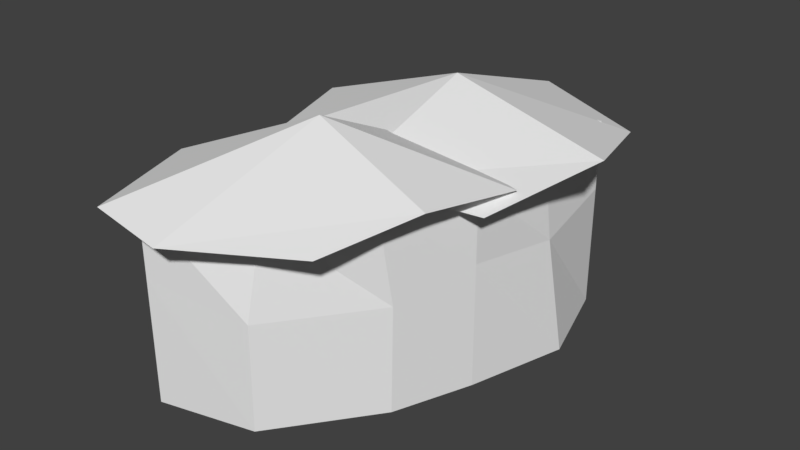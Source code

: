 # Source: tileset.blend  (saved by Blender 2.79.0; exported with 4.5.12 LTS)
import bpy
from mathutils import Matrix  # noqa: F401  (used for matrix-valued properties, if any)

bpy.ops.wm.read_factory_settings(use_empty=True)
scene = bpy.context.scene
scene.name = 'Scene'

# ---- collections
col_collection_1 = bpy.data.collections.new('Collection 1'); scene.collection.children.link(col_collection_1)

# ---- world
world_world = bpy.data.worlds.new('World'); scene.world = world_world
world_world.color = (0.05088, 0.05088, 0.05088)
world_world.use_sun_shadow = False
world_world.sun_shadow_jitter_overblur = 0.0
world_world.cycles.sampling_method = 'MANUAL'

# ---- meshes
me_cube_005 = bpy.data.meshes.new('Cube.005')
me_cube_005.from_pydata([(-0.5938, -0.6299, 0.998), (-0.5938, 0.5947, 0.9417), (0.3149, -0.3165, 0.9333), (0.6308, 0.5947, 0.998), (0.01849, 0.7963, 0.998), (-0.2388, -0.6399, 0.9333), (-0.7954, -0.01757, 0.998), (0.5311, 0.1025, 1.046), (-0.1286, 0.2044, 1.264), (-0.08064, 0.1489, 0.7537)], [], [(8, 6, 0, 5), (7, 8, 5, 2), (3, 4, 8, 7), (4, 1, 6, 8), (2, 5, 9), (5, 0, 9), (3, 7, 9), (7, 2, 9)])
_uv = me_cube_005.uv_layers.new(name='UVMap')
_uv.uv.foreach_set('vector', [0.4675, 0.5878, 0.0, 0.4333, 0.1413, 0.006951, 0.3903, 0.0, 0.9301, 0.5169, 0.4675, 0.5878, 0.3903, 0.0, 0.7785, 0.2252, 1.0, 0.8596, 0.5707, 1.0, 0.4675, 0.5878, 0.9301, 0.5169, 0.5707, 1.0, 0.1413, 0.8596, 0.0, 0.4333, 0.4675, 0.5878, 0.7785, 0.2252, 0.3903, 0.0, 0.5012, 0.5492, 0.3903, 0.0, 0.1413, 0.006951, 0.5012, 0.5492, 1.0, 0.8596, 0.9301, 0.5169, 0.5012, 0.5492, 0.9301, 0.5169, 0.7785, 0.2252, 0.5012, 0.5492])
me_cube_005.use_remesh_preserve_volume = False
me_cube_005.use_remesh_preserve_attributes = False
me_cube_005.use_mirror_vertex_groups = False
me_cube_005.update()
me_cube_004 = bpy.data.meshes.new('Cube.004')
me_cube_004.from_pydata([(-0.6052, -0.6052, 1.003), (-0.6052, 0.6052, 0.9368), (0.6052, -0.6052, 0.9368), (0.6052, 0.6052, 0.9368), (0.0, 0.8045, 1.003), (0.0, -0.8045, 1.003), (-0.8045, 0.0, 1.003), (0.8045, 0.0, 1.046), (0.0, 0.0, 1.266), (0.0, 0.0, 0.7032)], [], [(8, 6, 0, 5), (7, 8, 5, 2), (3, 4, 8, 7), (4, 1, 6, 8), (4, 3, 9), (3, 7, 9), (1, 4, 9), (7, 2, 9), (6, 1, 9), (0, 6, 9), (2, 5, 9), (5, 0, 9)])
_uv = me_cube_004.uv_layers.new(name='UVMap')
_uv.uv.foreach_set('vector', [0.5, 0.5, 0.0, 0.5, 0.1238, 0.1238, 0.5, 0.0, 1.0, 0.5, 0.5, 0.5, 0.5, 0.0, 0.8762, 0.1238, 0.8762, 0.8762, 0.5, 1.0, 0.5, 0.5, 1.0, 0.5, 0.5, 1.0, 0.1238, 0.8762, 0.0, 0.5, 0.5, 0.5, 0.5, 1.0, 0.8762, 0.8762, 0.5, 0.5, 0.8762, 0.8762, 1.0, 0.5, 0.5, 0.5, 0.1238, 0.8762, 0.5, 1.0, 0.5, 0.5, 1.0, 0.5, 0.8762, 0.1238, 0.5, 0.5, 0.0, 0.5, 0.1238, 0.8762, 0.5, 0.5, 0.1238, 0.1238, 0.0, 0.5, 0.5, 0.5, 0.8762, 0.1238, 0.5, 0.0, 0.5, 0.5, 0.5, 0.0, 0.1238, 0.1238, 0.5, 0.5])
me_cube_004.use_remesh_preserve_volume = False
me_cube_004.use_remesh_preserve_attributes = False
me_cube_004.use_mirror_vertex_groups = False
me_cube_004.update()
me_cube_003 = bpy.data.meshes.new('Cube.003')
me_cube_003.from_pydata([(-0.5, -0.5, 1.0), (-0.5, 0.5, 1.0), (0.5, 0.5, 1.0)], [], [(2, 1, 0)])
_uv = me_cube_003.uv_layers.new(name='UVMap')
_uv.uv.foreach_set('vector', [0.9999, 0.9999, 9.998e-05, 0.9999, 9.998e-05, 9.998e-05])
me_cube_003.use_remesh_preserve_volume = False
me_cube_003.use_remesh_preserve_attributes = False
me_cube_003.use_mirror_vertex_groups = False
me_cube_003.update()
me_cube_002 = bpy.data.meshes.new('Cube.002')
me_cube_002.from_pydata([(-0.5, -0.5, 1.0), (-0.5, 0.5, 1.0), (0.5, -0.5, 1.0), (0.5, 0.5, 1.0)], [], [(3, 1, 0, 2)])
_uv = me_cube_002.uv_layers.new(name='UVMap')
_uv.uv.foreach_set('vector', [0.9999, 0.9999, 9.998e-05, 0.9999, 9.998e-05, 9.998e-05, 0.9999, 9.998e-05])
me_cube_002.use_remesh_preserve_volume = False
me_cube_002.use_remesh_preserve_attributes = False
me_cube_002.use_mirror_vertex_groups = False
me_cube_002.update()
me_cube_001 = bpy.data.meshes.new('Cube.001')
me_cube_001.from_pydata([(0.5, 0.5, 0.0), (0.5, 0.5, 1.0), (0.5, -0.5, 0.0), (0.5, -0.5, 1.0), (0.5, 0.5, 0.6369), (0.5, -0.5, 0.6369), (0.6486, 0.01199, 0.0), (0.5, 0.01199, 1.0), (0.5782, -0.03193, 0.594)], [], [(8, 6, 0, 4), (7, 8, 4, 1), (3, 5, 8, 7), (5, 2, 6, 8)])
_uv = me_cube_001.uv_layers.new(name='UVMap')
_uv.uv.foreach_set('vector', [0.4681, 0.594, 0.512, 0.0, 1.0, 0.0, 1.0, 0.6369, 0.512, 1.0, 0.4681, 0.594, 1.0, 0.6369, 1.0, 1.0, 0.0, 1.0, 0.0, 0.6369, 0.4681, 0.594, 0.512, 1.0, 0.0, 0.6369, 0.0, 0.0, 0.512, 0.0, 0.4681, 0.594])
me_cube_001.use_remesh_preserve_volume = False
me_cube_001.use_remesh_preserve_attributes = False
me_cube_001.use_mirror_vertex_groups = False
me_cube_001.update()
me_cube = bpy.data.meshes.new('Cube')
me_cube.from_pydata([(0.5, 0.5, 0.0), (-0.5, -0.5, 0.0), (-0.5, -0.5, 1.0), (0.5, 0.5, 1.0), (0.3485, 0.1051, 0.0), (-0.01712, -0.3807, 0.0), (0.3235, 0.05467, 1.0), (-0.009871, -0.2787, 0.9836), (0.5, 0.5, 0.645), (-0.5, -0.5, 0.645), (0.3481, 0.1191, 0.5386), (-0.0174, -0.3755, 0.5386)], [], [(11, 7, 2, 9), (8, 3, 6, 10), (10, 6, 7, 11), (4, 10, 11, 5), (0, 8, 10, 4), (5, 11, 9, 1)])
_uv = me_cube.uv_layers.new(name='UVMap')
_uv.uv.foreach_set('vector', [0.3616, 0.5386, 0.4333, 1.0, 0.0, 1.0, 0.0, 0.645, 1.3, 0.645, 1.3, 1.0, 0.8667, 1.0, 0.9457, 0.5386, 0.9457, 0.5386, 0.8667, 1.0, 0.4333, 1.0, 0.3616, 0.5386, 0.9448, 0.0, 0.9457, 0.5386, 0.3616, 0.5386, 0.3914, 0.0, 1.3, 0.0, 1.3, 0.645, 0.9457, 0.5386, 0.9448, 0.0, 0.3914, 0.0, 0.3616, 0.5386, 0.0, 0.645, 0.0, 0.0])
me_cube.use_remesh_preserve_volume = False
me_cube.use_remesh_preserve_attributes = False
me_cube.use_mirror_vertex_groups = False
me_cube.update()

# ---- objects
ob_treetop_001 = bpy.data.objects.new('treetop.001', me_cube_005)
ob_treetop = bpy.data.objects.new('treetop', me_cube_004)
ob_cube_003 = bpy.data.objects.new('Cube.003', me_cube_003)
ob_cube_002 = bpy.data.objects.new('Cube.002', me_cube_002)
ob_cube_001 = bpy.data.objects.new('Cube.001', me_cube_001)
ob_cube = bpy.data.objects.new('Cube', me_cube)

# ---- transforms, parenting, visibility, modifiers, constraints
ob_treetop_001.location = (0.0, 0.0, 0.0)
ob_treetop_001.lineart.crease_threshold = 0.0
ob_treetop.location = (0.0, 1.0, 0.0)
ob_treetop.lineart.crease_threshold = 0.0
ob_cube_003.location = (0.0, 0.0, 0.0)
ob_cube_003.lineart.crease_threshold = 0.0
ob_cube_002.location = (0.0, 1.0, 0.0)
ob_cube_002.lineart.crease_threshold = 0.0
ob_cube_001.location = (0.0, 1.0, 0.0)
ob_cube_001.lineart.crease_threshold = 0.0
ob_cube.location = (0.0, 0.0, 0.0)
ob_cube.lineart.crease_threshold = 0.0

# ---- collection membership
col_collection_1.objects.link(ob_treetop_001)
col_collection_1.objects.link(ob_treetop)
col_collection_1.objects.link(ob_cube_003)
col_collection_1.objects.link(ob_cube_002)
col_collection_1.objects.link(ob_cube_001)
col_collection_1.objects.link(ob_cube)

# ---- scene / render settings (as saved in the file)
scene.frame_start = 1; scene.frame_end = 250; scene.frame_set(1)
scene.render.engine = 'BLENDER_EEVEE_NEXT'
scene.render.resolution_percentage = 50
scene.render.dither_intensity = 0.0
scene.cycles.use_denoising = False
scene.cycles.samples = 128
scene.cycles.sampling_pattern = 'TABULATED_SOBOL'
scene.cycles.use_adaptive_sampling = False
scene.cycles.use_light_tree = False
scene.cycles.blur_glossy = 0.0
scene.cycles.sample_clamp_indirect = 0.0
scene.view_settings.view_transform = 'Standard'
bpy.context.view_layer.update()

# ---- added for rendering (the .blend has no active camera and no usable light): camera, sun
cam_auto = bpy.data.cameras.new('AutoCamera')
cam_auto.lens = 50.0
cam_auto.sensor_width = 36.0
cam_auto.clip_end = 1000.0
ob_auto_camera = bpy.data.objects.new('AutoCamera', cam_auto)
scene.collection.objects.link(ob_auto_camera)
ob_auto_camera.location = (2.95027, -2.95801, 2.99344)
ob_auto_camera.rotation_euler = (1.09748, -7.21219e-08, 0.694738)
scene.camera = ob_auto_camera
light_auto_sun = bpy.data.lights.new('AutoSun', 'SUN')
light_auto_sun.energy = 3.0
light_auto_sun.angle = 0.0523599
ob_auto_sun = bpy.data.objects.new('AutoSun', light_auto_sun)
scene.collection.objects.link(ob_auto_sun)
ob_auto_sun.rotation_euler = (0.872665, 0.174533, 0.523599)
bpy.context.view_layer.update()
